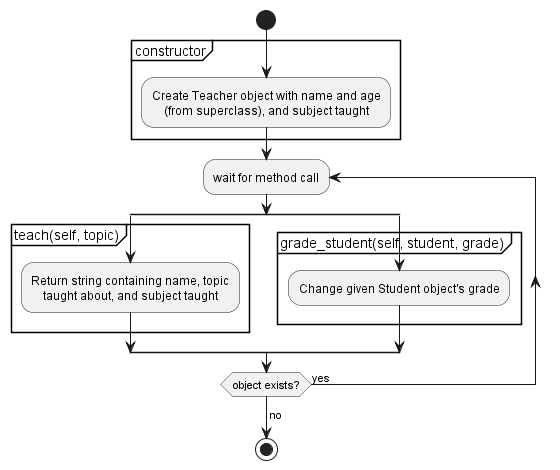

The diagram above was rendered by PlantUML. Its source (embedded in the PNG):
@startuml Teacher
'"Teacher(Person)" class functionality
skinparam defaultTextAlignment center
start
partition constructor {
    :Create Teacher object with name and age 
    (from superclass), and subject taught;
}
repeat :wait for method call;
  split
  partition "teach(self, topic)" {
    :Return string containing name, topic 
    taught about, and subject taught;
  }
  split again
  partition "grade_student(self, student, grade)" {
    :Change given Student object's grade;
  }
  end split
repeat while (object exists?) is (yes)
->no;
stop
@enduml